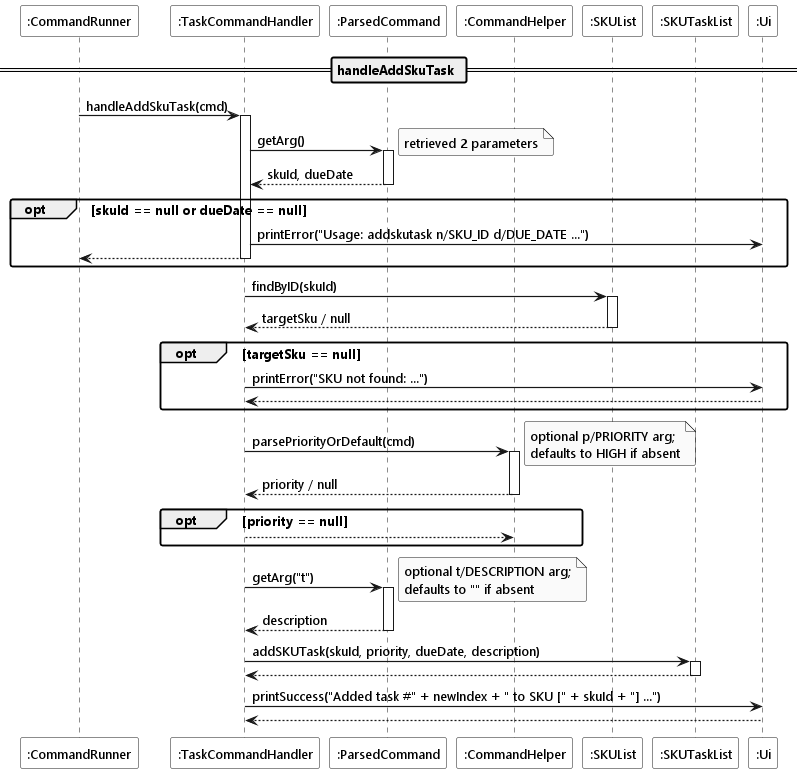

The diagram above was rendered by PlantUML. Its source (embedded in the PNG):
@startuml
!include ../style.puml

Participant ":CommandRunner" as runner LOGIC_COLOR
Participant ":TaskCommandHandler" as handler LOGIC_COLOR_T2
Participant ":ParsedCommand" as cmd LOGIC_COLOR_T1
Participant ":CommandHelper" as helper LOGIC_COLOR_T1
Participant ":SKUList" as skuList MODEL_COLOR
Participant ":SKUTaskList" as taskList MODEL_COLOR_T2
Participant ":Ui" as ui UI_COLOR

== handleAddSkuTask ==

runner -> handler ++ : handleAddSkuTask(cmd)

handler -> cmd ++ : getArg()
    note right : retrieved 2 parameters
return skuId, dueDate

opt skuId == null or dueDate == null
    handler -> ui : printError("Usage: addskutask n/SKU_ID d/DUE_DATE ...")
    return
end

handler -> skuList ++ : findByID(skuId)
return targetSku / null

opt targetSku == null
    handler -> ui : printError("SKU not found: ...")
    return
end

handler -> helper ++ : parsePriorityOrDefault(cmd)
note right : optional p/PRIORITY arg;\ndefaults to HIGH if absent
return priority / null

opt priority == null
    return
end

handler -> cmd ++ : getArg("t")
note right : optional t/DESCRIPTION arg;\ndefaults to "" if absent
return description

handler -> taskList ++ : addSKUTask(skuId, priority, dueDate, description)
return

handler -> ui : printSuccess("Added task #" + newIndex + " to SKU [" + skuId + "] ...")

return
@enduml